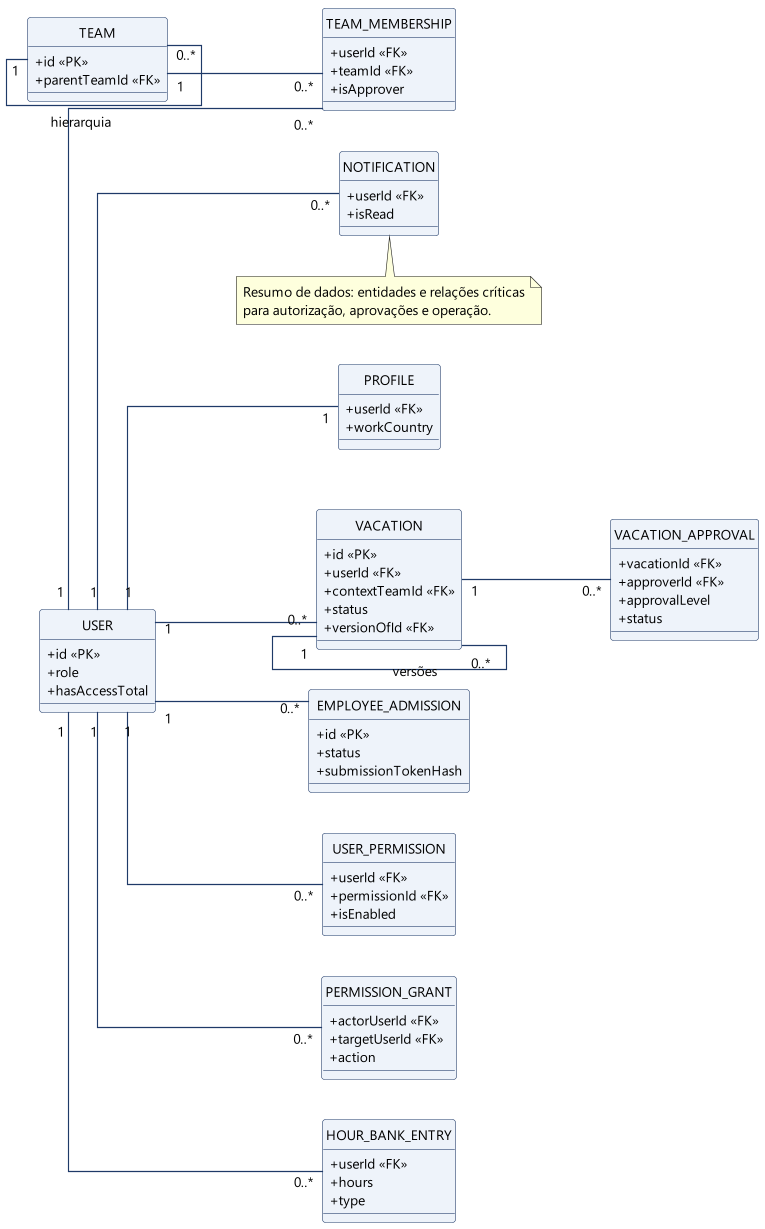

The diagram above was rendered by PlantUML. Its source (embedded in the PNG):
@startuml smarter_hub_modelo_dados_resumo
hide circle
left to right direction
scale max 1200 width
skinparam shadowing false
skinparam backgroundColor white
skinparam linetype ortho
skinparam dpi 110
skinparam defaultFontName Segoe UI
skinparam defaultFontSize 12
skinparam classAttributeIconSize 0
skinparam ArrowColor #1F3A68
skinparam ClassBorderColor #1F3A68
skinparam ClassBackgroundColor #EEF3FA

class USER {
  +id <<PK>>
  +role
  +hasAccessTotal
}

class PROFILE {
  +userId <<FK>>
  +workCountry
}

class TEAM {
  +id <<PK>>
  +parentTeamId <<FK>>
}

class TEAM_MEMBERSHIP {
  +userId <<FK>>
  +teamId <<FK>>
  +isApprover
}

class VACATION {
  +id <<PK>>
  +userId <<FK>>
  +contextTeamId <<FK>>
  +status
  +versionOfId <<FK>>
}

class VACATION_APPROVAL {
  +vacationId <<FK>>
  +approverId <<FK>>
  +approvalLevel
  +status
}

class EMPLOYEE_ADMISSION {
  +id <<PK>>
  +status
  +submissionTokenHash
}

class USER_PERMISSION {
  +userId <<FK>>
  +permissionId <<FK>>
  +isEnabled
}

class PERMISSION_GRANT {
  +actorUserId <<FK>>
  +targetUserId <<FK>>
  +action
}

class HOUR_BANK_ENTRY {
  +userId <<FK>>
  +hours
  +type
}

class NOTIFICATION {
  +userId <<FK>>
  +isRead
}

USER "1" -- "1" PROFILE
USER "1" -- "0..*" TEAM_MEMBERSHIP
TEAM "1" -- "0..*" TEAM_MEMBERSHIP
TEAM "1" -- "0..*" TEAM : hierarquia

USER "1" -- "0..*" VACATION
VACATION "1" -- "0..*" VACATION_APPROVAL
VACATION "1" -- "0..*" VACATION : versões

USER "1" -- "0..*" EMPLOYEE_ADMISSION
USER "1" -- "0..*" USER_PERMISSION
USER "1" -- "0..*" PERMISSION_GRANT

USER "1" -- "0..*" HOUR_BANK_ENTRY
USER "1" -- "0..*" NOTIFICATION

note bottom
Resumo de dados: entidades e relações críticas
para autorização, aprovações e operação.
end note
@enduml